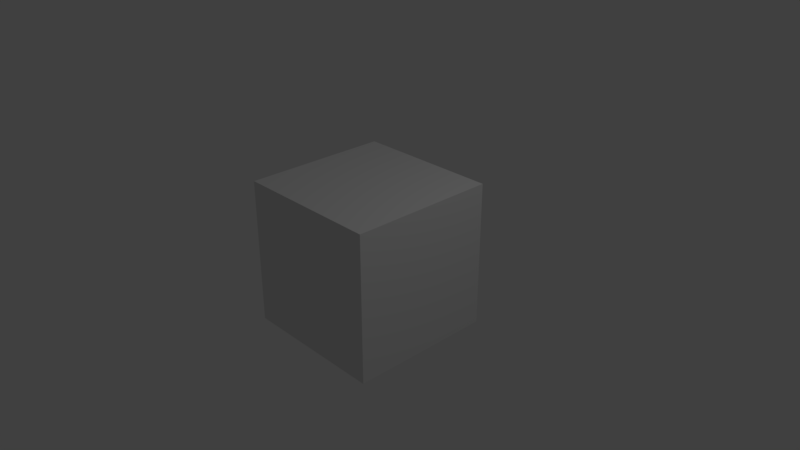 # Source: compositing_types_color_alpha-over_example.blend  (saved by Blender 2.79.6; exported with 4.5.12 LTS)
import bpy
from mathutils import Matrix  # noqa: F401  (used for matrix-valued properties, if any)

bpy.ops.wm.read_factory_settings(use_empty=True)
scene = bpy.context.scene
scene.name = 'Scene'

# ---- collections
col_collection_1 = bpy.data.collections.new('Collection 1'); scene.collection.children.link(col_collection_1)

# ---- materials (node trees are filled in below, after node groups)
mat_material = bpy.data.materials.new('Material')
mat_material.alpha_threshold = 0.0
mat_material.use_transparent_shadow = False
mat_material.roughness = 0.5
mat_material.line_color = (0.0, 0.0, 0.0, 1.0)

# ---- material node trees

# ---- world
world_world = bpy.data.worlds.new('World'); scene.world = world_world
world_world.color = (0.05088, 0.05088, 0.05088)
world_world.use_sun_shadow = False
world_world.sun_shadow_jitter_overblur = 0.0

# ---- cameras
cam_camera = bpy.data.cameras.new('Camera')
cam_camera.clip_end = 100.0
cam_camera.lens = 35.0
cam_camera.sensor_width = 32.0
cam_camera.sensor_height = 18.0
cam_camera.ortho_scale = 7.314
cam_camera.dof.focus_distance = 0.0
cam_camera.dof.aperture_fstop = 128.0

# ---- lights
light_lamp = bpy.data.lights.new('Lamp', 'POINT')
light_lamp.transmission_factor = 0.0
light_lamp.cutoff_distance = 30.0
light_lamp.energy = 100.0
light_lamp.shadow_buffer_clip_start = 1.001
light_lamp.shadow_soft_size = 0.1
light_lamp.shadow_maximum_resolution = 0.006
light_lamp.use_absolute_resolution = True

# ---- meshes
me_cube = bpy.data.meshes.new('Cube')
me_cube.from_pydata([(1.0, 1.0, -1.0), (1.0, -1.0, -1.0), (-1.0, -1.0, -1.0), (-1.0, 1.0, -1.0), (1.0, 1.0, 1.0), (1.0, -1.0, 1.0), (-1.0, -1.0, 1.0), (-1.0, 1.0, 1.0)], [], [(0, 1, 2, 3), (4, 7, 6, 5), (0, 4, 5, 1), (1, 5, 6, 2), (2, 6, 7, 3), (4, 0, 3, 7)])
me_cube.materials.append(mat_material)
me_cube.use_remesh_preserve_volume = False
me_cube.use_remesh_preserve_attributes = False
me_cube.use_mirror_vertex_groups = False
me_cube.update()

# ---- objects
ob_cube = bpy.data.objects.new('Cube', me_cube)
ob_lamp = bpy.data.objects.new('Lamp', light_lamp)
ob_camera = bpy.data.objects.new('Camera', cam_camera)

# ---- transforms, parenting, visibility, modifiers, constraints
ob_cube.location = (0.0, 0.0, 0.0)
ob_cube.lock_rotations_4d = False
ob_cube.empty_display_type = 'ARROWS'
ob_cube.lineart.crease_threshold = 0.0
ob_lamp.location = (4.076, 1.005, 5.904)
ob_lamp.rotation_euler = (0.6503, 0.05522, 1.866)
ob_lamp.lock_rotations_4d = False
ob_lamp.empty_display_type = 'ARROWS'
ob_lamp.color = (0.0, 0.0, 0.0, 0.0)
ob_lamp.lineart.crease_threshold = 0.0
ob_camera.location = (7.481, -6.508, 5.344)
ob_camera.rotation_euler = (1.109, 0.0, 0.8149)
ob_camera.lock_rotations_4d = False
ob_camera.empty_display_type = 'ARROWS'
ob_camera.color = (0.0, 0.0, 0.0, 0.0)
ob_camera.display_type = 'WIRE'
ob_camera.lineart.crease_threshold = 0.0

# ---- collection membership
col_collection_1.objects.link(ob_cube)
col_collection_1.objects.link(ob_lamp)
col_collection_1.objects.link(ob_camera)

# ---- scene / render settings (as saved in the file)
scene.camera = ob_camera
scene.frame_start = 1; scene.frame_end = 250; scene.frame_set(1)
scene.render.engine = 'BLENDER_EEVEE_NEXT'
scene.render.resolution_percentage = 50
scene.render.dither_intensity = 0.0
scene.cycles.use_denoising = False
scene.cycles.samples = 128
scene.cycles.sampling_pattern = 'TABULATED_SOBOL'
scene.cycles.use_adaptive_sampling = False
scene.cycles.use_light_tree = False
scene.view_settings.view_transform = 'Standard'
bpy.context.view_layer.update()
